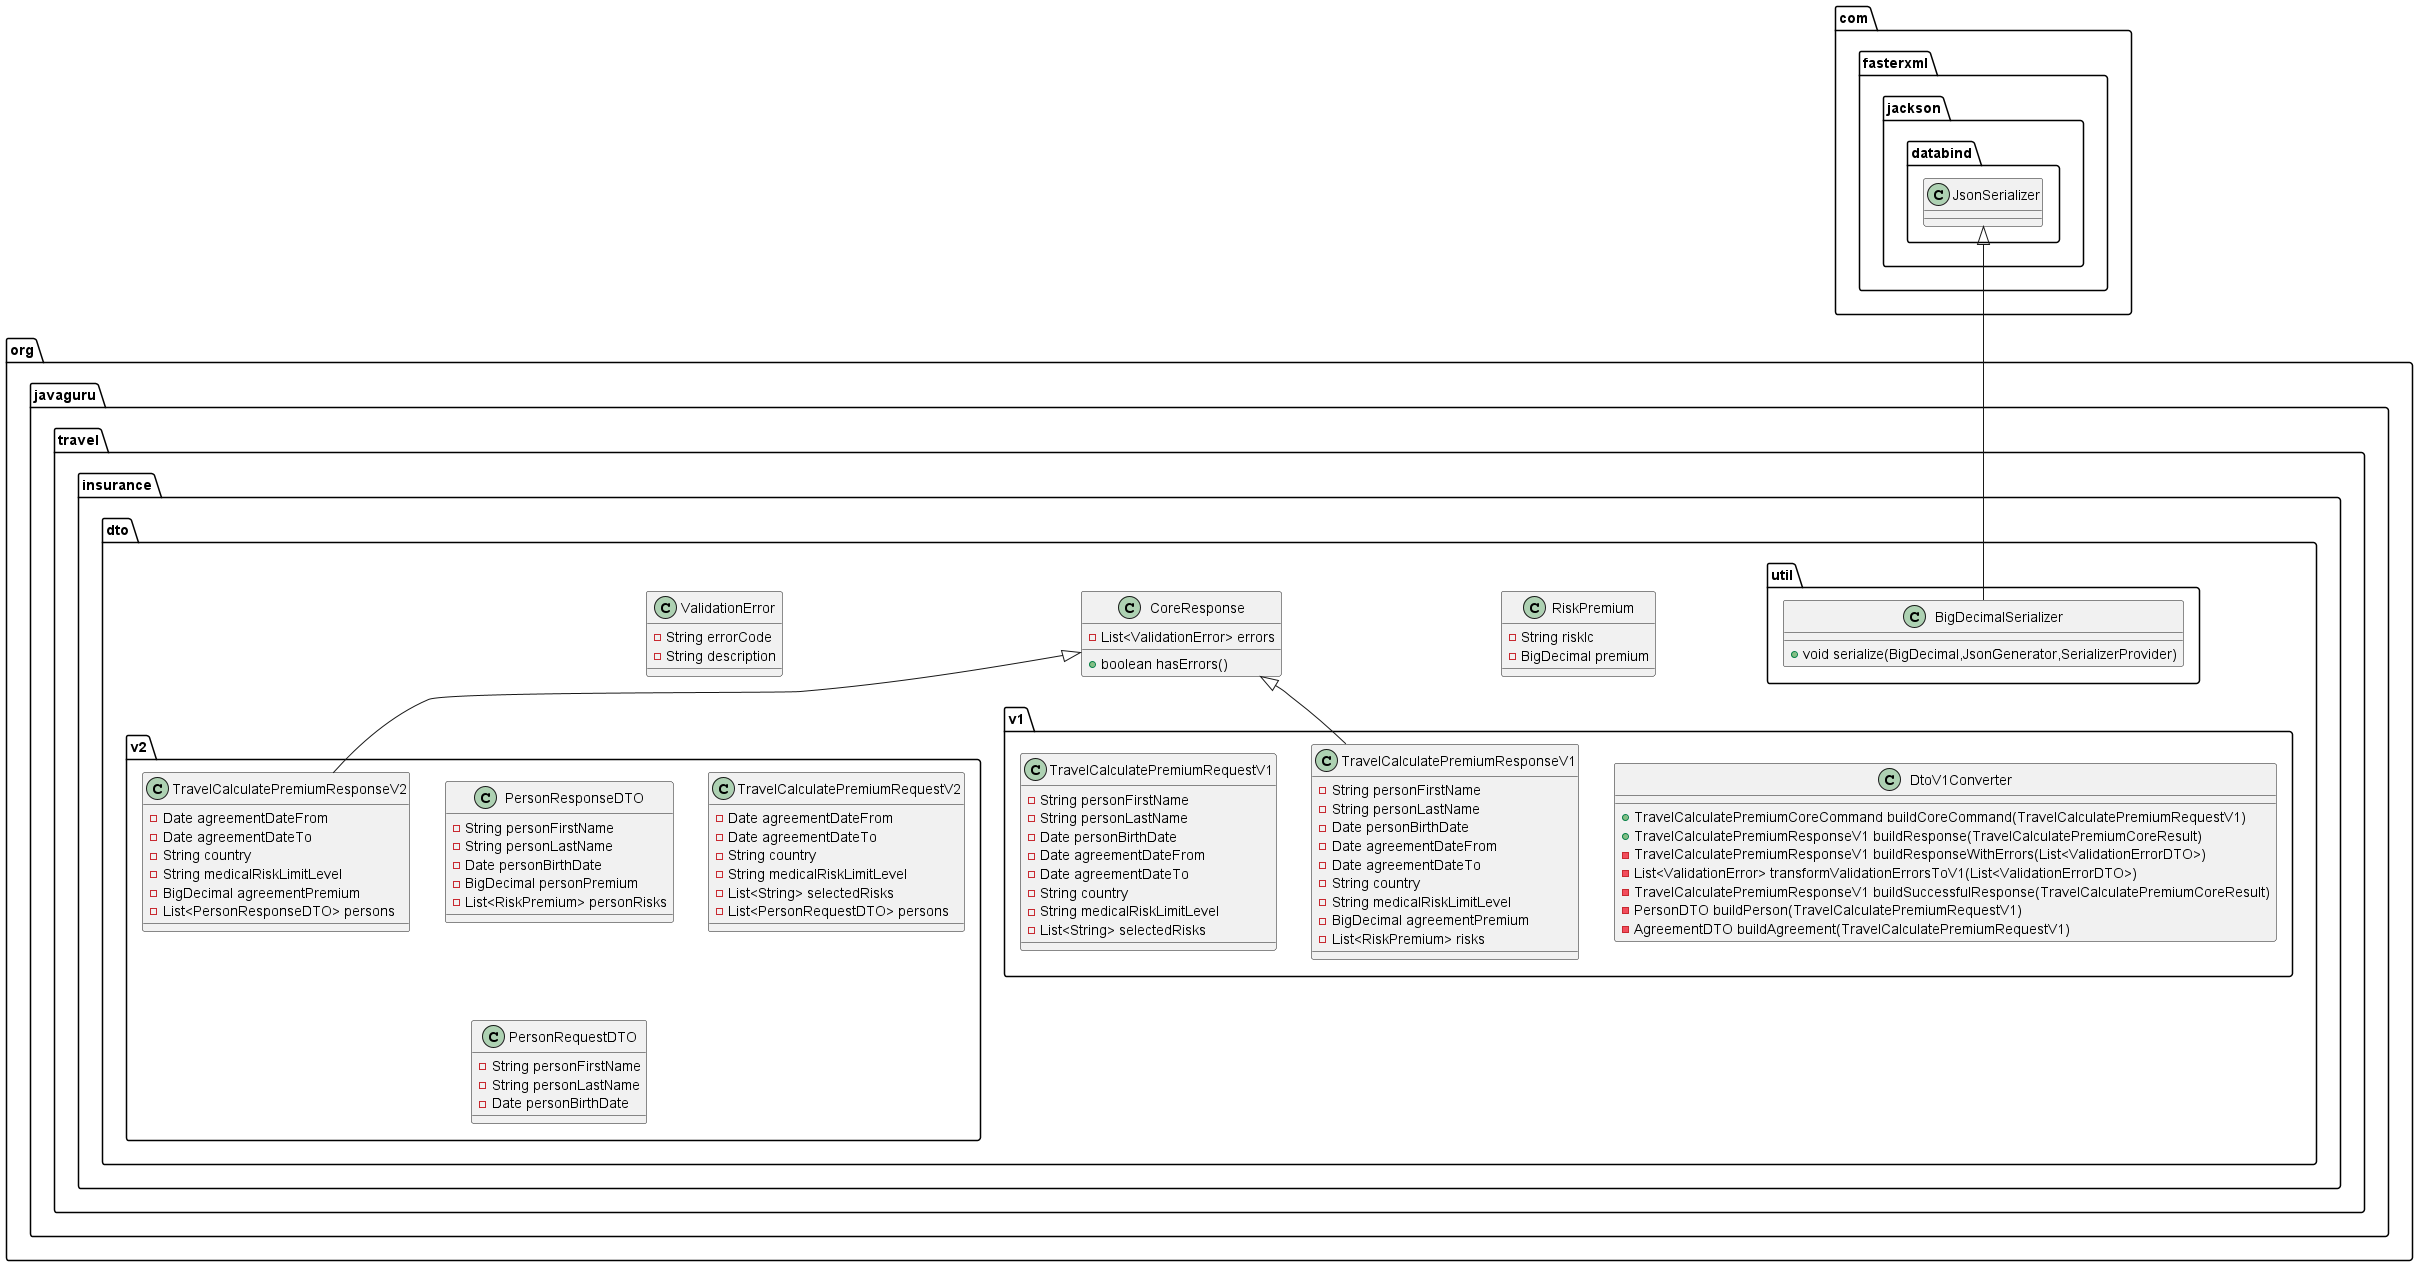

The diagram above was rendered by PlantUML. Its source (embedded in the PNG):
@startuml
class org.javaguru.travel.insurance.dto.v2.PersonResponseDTO {
- String personFirstName
- String personLastName
- Date personBirthDate
- BigDecimal personPremium
- List<RiskPremium> personRisks
}

class org.javaguru.travel.insurance.dto.v2.TravelCalculatePremiumRequestV2 {
- Date agreementDateFrom
- Date agreementDateTo
- String country
- String medicalRiskLimitLevel
- List<String> selectedRisks
- List<PersonRequestDTO> persons
}

class org.javaguru.travel.insurance.dto.RiskPremium {
- String riskIc
- BigDecimal premium
}

class org.javaguru.travel.insurance.dto.v2.PersonRequestDTO {
- String personFirstName
- String personLastName
- Date personBirthDate
}

class org.javaguru.travel.insurance.dto.v2.TravelCalculatePremiumResponseV2 {
- Date agreementDateFrom
- Date agreementDateTo
- String country
- String medicalRiskLimitLevel
- BigDecimal agreementPremium
- List<PersonResponseDTO> persons
}

class org.javaguru.travel.insurance.dto.util.BigDecimalSerializer {
+ void serialize(BigDecimal,JsonGenerator,SerializerProvider)
}

class org.javaguru.travel.insurance.dto.CoreResponse {
- List<ValidationError> errors
+ boolean hasErrors()
}


class org.javaguru.travel.insurance.dto.v1.DtoV1Converter {
+ TravelCalculatePremiumCoreCommand buildCoreCommand(TravelCalculatePremiumRequestV1)
+ TravelCalculatePremiumResponseV1 buildResponse(TravelCalculatePremiumCoreResult)
- TravelCalculatePremiumResponseV1 buildResponseWithErrors(List<ValidationErrorDTO>)
- List<ValidationError> transformValidationErrorsToV1(List<ValidationErrorDTO>)
- TravelCalculatePremiumResponseV1 buildSuccessfulResponse(TravelCalculatePremiumCoreResult)
- PersonDTO buildPerson(TravelCalculatePremiumRequestV1)
- AgreementDTO buildAgreement(TravelCalculatePremiumRequestV1)
}

class org.javaguru.travel.insurance.dto.v1.TravelCalculatePremiumResponseV1 {
- String personFirstName
- String personLastName
- Date personBirthDate
- Date agreementDateFrom
- Date agreementDateTo
- String country
- String medicalRiskLimitLevel
- BigDecimal agreementPremium
- List<RiskPremium> risks
}

class org.javaguru.travel.insurance.dto.v1.TravelCalculatePremiumRequestV1 {
- String personFirstName
- String personLastName
- Date personBirthDate
- Date agreementDateFrom
- Date agreementDateTo
- String country
- String medicalRiskLimitLevel
- List<String> selectedRisks
}

class org.javaguru.travel.insurance.dto.ValidationError {
- String errorCode
- String description
}



org.javaguru.travel.insurance.dto.CoreResponse <|-- org.javaguru.travel.insurance.dto.v2.TravelCalculatePremiumResponseV2
com.fasterxml.jackson.databind.JsonSerializer <|-- org.javaguru.travel.insurance.dto.util.BigDecimalSerializer
org.javaguru.travel.insurance.dto.CoreResponse <|-- org.javaguru.travel.insurance.dto.v1.TravelCalculatePremiumResponseV1
@enduml